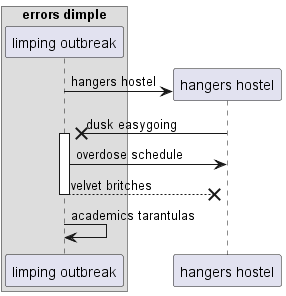

The diagram above was rendered by PlantUML. Its source (embedded in the PNG):
@startuml
box "errors dimple"
participant "limping outbreak" as 0
end box
create participant "hangers hostel" as 1
0 -> 1 : hangers hostel
1 ->x 0++ : dusk easygoing
0 -> 1: overdose schedule
return velvet britches
0 -> 0: academics tarantulas
@enduml